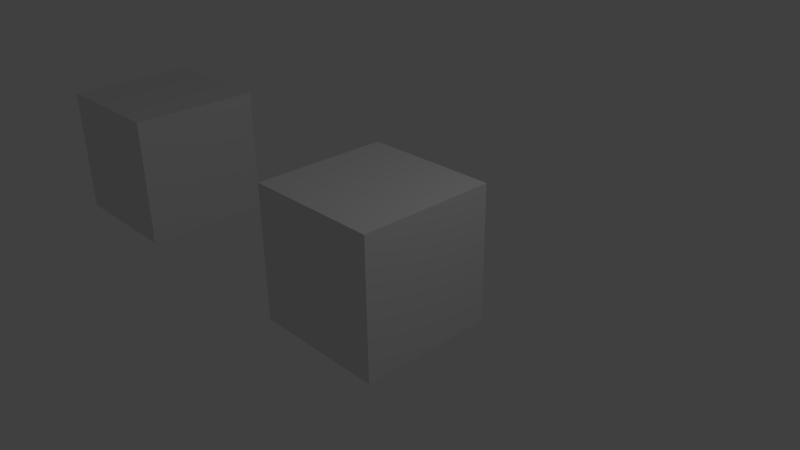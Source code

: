 # Source: animation_spaces_in_object_name.blend  (saved by Blender 2.79.0; exported with 4.5.12 LTS)
import bpy
from mathutils import Matrix  # noqa: F401  (used for matrix-valued properties, if any)

bpy.ops.wm.read_factory_settings(use_empty=True)
scene = bpy.context.scene
scene.name = 'Scene'

# ---- collections
col_collection_1 = bpy.data.collections.new('Collection 1'); scene.collection.children.link(col_collection_1)

# ---- materials (node trees are filled in below, after node groups)
mat_material = bpy.data.materials.new('Material')
mat_material.alpha_threshold = 0.0
mat_material.use_transparent_shadow = False
mat_material.roughness = 0.5
mat_material.line_color = (0.0, 0.0, 0.0, 1.0)

# ---- material node trees

# ---- world
world_world = bpy.data.worlds.new('World'); scene.world = world_world
world_world.color = (0.05088, 0.05088, 0.05088)
world_world.use_sun_shadow = False
world_world.sun_shadow_jitter_overblur = 0.0
world_world.cycles.sampling_method = 'NONE'
world_world.cycles.sample_map_resolution = 256

# ---- cameras
cam_camera = bpy.data.cameras.new('Camera')
cam_camera.clip_end = 100.0
cam_camera.lens = 35.0
cam_camera.sensor_width = 32.0
cam_camera.sensor_height = 18.0
cam_camera.ortho_scale = 7.314
cam_camera.dof.focus_distance = 0.0
cam_camera.dof.aperture_fstop = 128.0

# ---- lights
light_lamp = bpy.data.lights.new('Lamp', 'POINT')
light_lamp.transmission_factor = 0.0
light_lamp.cutoff_distance = 30.0
light_lamp.energy = 100.0
light_lamp.shadow_buffer_clip_start = 1.001
light_lamp.shadow_soft_size = 0.1
light_lamp.shadow_maximum_resolution = 0.006
light_lamp.use_absolute_resolution = True
light_lamp.cycles.use_multiple_importance_sampling = False

# ---- meshes
me_cube = bpy.data.meshes.new('Cube')
me_cube.from_pydata([(1.0, 1.0, -1.0), (1.0, -1.0, -1.0), (-1.0, -1.0, -1.0), (-1.0, 1.0, -1.0), (1.0, 1.0, 1.0), (1.0, -1.0, 1.0), (-1.0, -1.0, 1.0), (-1.0, 1.0, 1.0)], [], [(0, 1, 2, 3), (4, 7, 6, 5), (0, 4, 5, 1), (1, 5, 6, 2), (2, 6, 7, 3), (4, 0, 3, 7)])
me_cube.materials.append(mat_material)
me_cube.use_remesh_preserve_volume = False
me_cube.use_remesh_preserve_attributes = False
me_cube.use_mirror_vertex_groups = False
me_cube.update()
me_cube_001 = bpy.data.meshes.new('Cube.001')
me_cube_001.from_pydata([(-1.0, -1.0, -1.0), (-1.0, -1.0, 1.0), (-1.0, 1.0, -1.0), (-1.0, 1.0, 1.0), (1.0, -1.0, -1.0), (1.0, -1.0, 1.0), (1.0, 1.0, -1.0), (1.0, 1.0, 1.0)], [], [(1, 3, 2, 0), (3, 7, 6, 2), (7, 5, 4, 6), (5, 1, 0, 4), (0, 2, 6, 4), (5, 7, 3, 1)])
me_cube_001.use_remesh_preserve_volume = False
me_cube_001.use_remesh_preserve_attributes = False
me_cube_001.use_mirror_vertex_groups = False
me_cube_001.update()

# ---- objects
ob_parent_with_spaces = bpy.data.objects.new('Parent with spaces', me_cube)
ob_child_with_spaces = bpy.data.objects.new('Child with spaces', me_cube_001)
ob_lamp = bpy.data.objects.new('Lamp', light_lamp)
ob_camera = bpy.data.objects.new('Camera', cam_camera)

# ---- transforms, parenting, visibility, modifiers, constraints
ob_parent_with_spaces.location = (0.0, 0.0, 0.0)
ob_parent_with_spaces.lock_rotations_4d = False
ob_parent_with_spaces.empty_display_type = 'ARROWS'
ob_parent_with_spaces.lineart.crease_threshold = 0.0
ob_child_with_spaces.parent = ob_parent_with_spaces
ob_child_with_spaces.location = (-5.07, 0.0, 0.0)
ob_child_with_spaces.lineart.crease_threshold = 0.0
ob_lamp.location = (4.076, 1.005, 5.904)
ob_lamp.rotation_euler = (0.6503, 0.05522, 1.866)
ob_lamp.lock_rotations_4d = False
ob_lamp.empty_display_type = 'ARROWS'
ob_lamp.color = (0.0, 0.0, 0.0, 0.0)
ob_lamp.lineart.crease_threshold = 0.0
ob_camera.location = (7.481, -6.508, 5.344)
ob_camera.rotation_euler = (1.109, 0.01082, 0.8149)
ob_camera.lock_rotations_4d = False
ob_camera.empty_display_type = 'ARROWS'
ob_camera.color = (0.0, 0.0, 0.0, 0.0)
ob_camera.display_type = 'WIRE'
ob_camera.lineart.crease_threshold = 0.0

# ---- collection membership
col_collection_1.objects.link(ob_parent_with_spaces)
col_collection_1.objects.link(ob_child_with_spaces)
col_collection_1.objects.link(ob_lamp)
col_collection_1.objects.link(ob_camera)

# ---- scene / render settings (as saved in the file)
scene.camera = ob_camera
scene.frame_start = 1; scene.frame_end = 250; scene.frame_set(1)
scene.render.engine = 'BLENDER_EEVEE_NEXT'
scene.render.resolution_percentage = 50
scene.render.dither_intensity = 0.0
scene.cycles.use_denoising = False
scene.cycles.samples = 10
scene.cycles.sampling_pattern = 'TABULATED_SOBOL'
scene.cycles.light_sampling_threshold = 0.0
scene.cycles.use_adaptive_sampling = False
scene.cycles.use_light_tree = False
scene.cycles.blur_glossy = 0.0
scene.cycles.pixel_filter_type = 'GAUSSIAN'
scene.cycles.sample_clamp_indirect = 0.0
scene.view_settings.view_transform = 'Standard'
bpy.context.view_layer.update()
